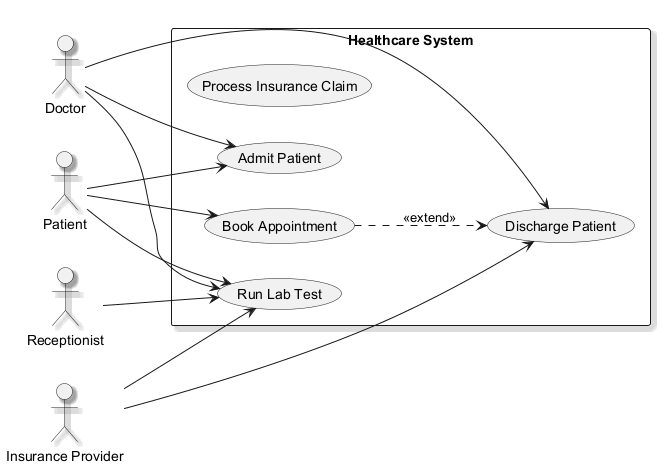

The diagram above was rendered by PlantUML. Its source (embedded in the PNG):
@startuml
skinparam shadowing true
left to right direction
actor "Doctor" as Doctor
actor "Patient" as Patient
actor "Insurance Provider" as InsuranceProvider
actor "Receptionist" as Receptionist
rectangle "Healthcare System" {
  usecase "Process Insurance Claim" as UC_ProcessInsuranceClaim
  usecase "Run Lab Test" as UC_RunLabTest
  usecase "Discharge Patient" as UC_DischargePatient
  usecase "Book Appointment" as UC_BookAppointment
  usecase "Admit Patient" as UC_AdmitPatient
}
Doctor --> UC_DischargePatient
Doctor --> UC_RunLabTest
Doctor --> UC_AdmitPatient
Patient --> UC_BookAppointment
Patient --> UC_RunLabTest
Patient --> UC_AdmitPatient
InsuranceProvider --> UC_DischargePatient
InsuranceProvider --> UC_RunLabTest
Receptionist --> UC_RunLabTest
UC_BookAppointment ..> UC_DischargePatient : <<extend>>
@enduml